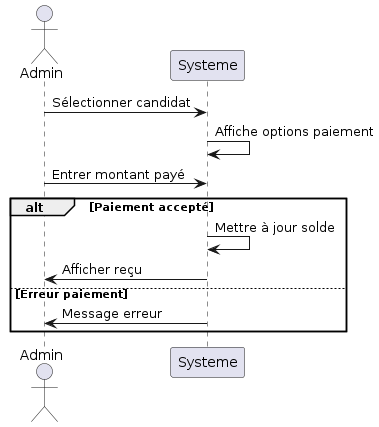

The diagram above was rendered by PlantUML. Its source (embedded in the PNG):
@startuml
actor Admin
participant Systeme


    Admin -> Systeme : Sélectionner candidat
    Systeme -> Systeme : Affiche options paiement

    Admin -> Systeme : Entrer montant payé
    alt Paiement accepté
        Systeme -> Systeme : Mettre à jour solde
        Systeme -> Admin : Afficher reçu
    else Erreur paiement
        Systeme -> Admin : Message erreur
    end

@enduml